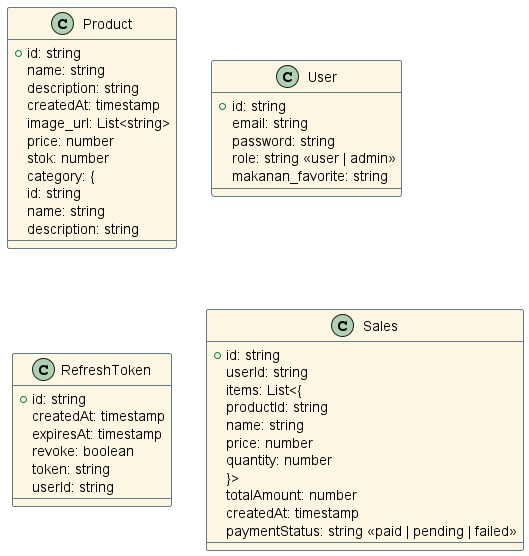

The diagram above was rendered by PlantUML. Its source (embedded in the PNG):
@startuml market_cloths

' Styling
skinparam class {
  BackgroundColor #FDF6E3
  BorderColor #657B83
  BorderThickness 1
  ArrowColor Black
}

' Product Document (Category embedded)
class Product {
  + id: string
  name: string
  description: string
  createdAt: timestamp
  image_url: List<string>
  price: number
  stok: number
  category: {
    id: string
    name: string
    description: string
  }


' User Document
class User {
  + id: string
  email: string
  password: string
  role: string <<user | admin>>
  makanan_favorite: string
}

' Refresh Token Document (userId as ref)
class RefreshToken {
  + id: string
  createdAt: timestamp
  expiresAt: timestamp
  revoke: boolean
  token: string
  userId: string
}

' Sales Document
class Sales {
  + id: string
  userId: string
  items: List<{
    productId: string
    name: string
    price: number
    quantity: number
  }>
  totalAmount: number
  createdAt: timestamp
  paymentStatus: string <<paid | pending | failed>>
}

@enduml